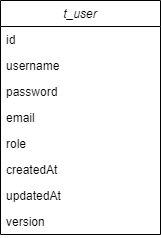

The diagram above was exported from draw.io. Its source (the exported page's mxGraphModel, read from the mxfile embedded in the PNG):
<mxGraphModel dx="1434" dy="836" grid="1" gridSize="10" guides="1" tooltips="1" connect="1" arrows="1" fold="1" page="1" pageScale="1" pageWidth="827" pageHeight="1169" math="0" shadow="0">
  <root>
    <mxCell id="WIyWlLk6GJQsqaUBKTNV-0" />
    <mxCell id="WIyWlLk6GJQsqaUBKTNV-1" parent="WIyWlLk6GJQsqaUBKTNV-0" />
    <mxCell id="zkfFHV4jXpPFQw0GAbJ--0" value="t_user" style="swimlane;fontStyle=2;align=center;verticalAlign=top;childLayout=stackLayout;horizontal=1;startSize=26;horizontalStack=0;resizeParent=1;resizeLast=0;collapsible=1;marginBottom=0;rounded=0;shadow=0;strokeWidth=1;" parent="WIyWlLk6GJQsqaUBKTNV-1" vertex="1">
      <mxGeometry x="220" y="120" width="160" height="234" as="geometry">
        <mxRectangle x="230" y="140" width="160" height="26" as="alternateBounds" />
      </mxGeometry>
    </mxCell>
    <mxCell id="zkfFHV4jXpPFQw0GAbJ--1" value="id" style="text;align=left;verticalAlign=top;spacingLeft=4;spacingRight=4;overflow=hidden;rotatable=0;points=[[0,0.5],[1,0.5]];portConstraint=eastwest;" parent="zkfFHV4jXpPFQw0GAbJ--0" vertex="1">
      <mxGeometry y="26" width="160" height="26" as="geometry" />
    </mxCell>
    <mxCell id="zkfFHV4jXpPFQw0GAbJ--2" value="username" style="text;align=left;verticalAlign=top;spacingLeft=4;spacingRight=4;overflow=hidden;rotatable=0;points=[[0,0.5],[1,0.5]];portConstraint=eastwest;rounded=0;shadow=0;html=0;" parent="zkfFHV4jXpPFQw0GAbJ--0" vertex="1">
      <mxGeometry y="52" width="160" height="26" as="geometry" />
    </mxCell>
    <mxCell id="zkfFHV4jXpPFQw0GAbJ--3" value="password" style="text;align=left;verticalAlign=top;spacingLeft=4;spacingRight=4;overflow=hidden;rotatable=0;points=[[0,0.5],[1,0.5]];portConstraint=eastwest;rounded=0;shadow=0;html=0;" parent="zkfFHV4jXpPFQw0GAbJ--0" vertex="1">
      <mxGeometry y="78" width="160" height="26" as="geometry" />
    </mxCell>
    <mxCell id="6VrcpzBhMmRmoDTKXcnf-0" value="email" style="text;align=left;verticalAlign=top;spacingLeft=4;spacingRight=4;overflow=hidden;rotatable=0;points=[[0,0.5],[1,0.5]];portConstraint=eastwest;rounded=0;shadow=0;html=0;" vertex="1" parent="zkfFHV4jXpPFQw0GAbJ--0">
      <mxGeometry y="104" width="160" height="26" as="geometry" />
    </mxCell>
    <mxCell id="6VrcpzBhMmRmoDTKXcnf-6" value="role" style="text;align=left;verticalAlign=top;spacingLeft=4;spacingRight=4;overflow=hidden;rotatable=0;points=[[0,0.5],[1,0.5]];portConstraint=eastwest;rounded=0;shadow=0;html=0;" vertex="1" parent="zkfFHV4jXpPFQw0GAbJ--0">
      <mxGeometry y="130" width="160" height="26" as="geometry" />
    </mxCell>
    <mxCell id="6VrcpzBhMmRmoDTKXcnf-1" value="createdAt" style="text;align=left;verticalAlign=top;spacingLeft=4;spacingRight=4;overflow=hidden;rotatable=0;points=[[0,0.5],[1,0.5]];portConstraint=eastwest;rounded=0;shadow=0;html=0;" vertex="1" parent="zkfFHV4jXpPFQw0GAbJ--0">
      <mxGeometry y="156" width="160" height="26" as="geometry" />
    </mxCell>
    <mxCell id="6VrcpzBhMmRmoDTKXcnf-3" value="updatedAt" style="text;align=left;verticalAlign=top;spacingLeft=4;spacingRight=4;overflow=hidden;rotatable=0;points=[[0,0.5],[1,0.5]];portConstraint=eastwest;rounded=0;shadow=0;html=0;" vertex="1" parent="zkfFHV4jXpPFQw0GAbJ--0">
      <mxGeometry y="182" width="160" height="26" as="geometry" />
    </mxCell>
    <mxCell id="6VrcpzBhMmRmoDTKXcnf-4" value="version" style="text;align=left;verticalAlign=top;spacingLeft=4;spacingRight=4;overflow=hidden;rotatable=0;points=[[0,0.5],[1,0.5]];portConstraint=eastwest;rounded=0;shadow=0;html=0;" vertex="1" parent="zkfFHV4jXpPFQw0GAbJ--0">
      <mxGeometry y="208" width="160" height="26" as="geometry" />
    </mxCell>
  </root>
</mxGraphModel>